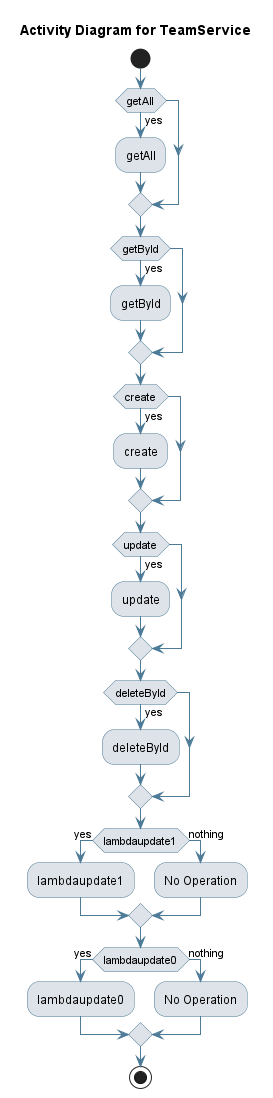

The diagram above was rendered by PlantUML. Its source (embedded in the PNG):
@startuml
skinparam activity {
 BackgroundColor #DEE3E9 
 BorderColor #4D7A97 
 ArrowColor #4D7A97 
}
!pragma useVerticalIf on
start
title Activity Diagram for TeamService

if (getAll) then (yes)
:getAll;
endif
if (getById) then (yes)
:getById;
endif
if (create) then (yes)
:create;
endif
if (update) then (yes)
:update;
endif
if (deleteById) then (yes)
:deleteById;
endif
if (lambdaupdate1) then (yes)
:lambdaupdate1;
else (nothing)
:No Operation;
endif
if (lambdaupdate0) then (yes)
:lambdaupdate0;
else (nothing)
:No Operation;
endif
stop
@enduml